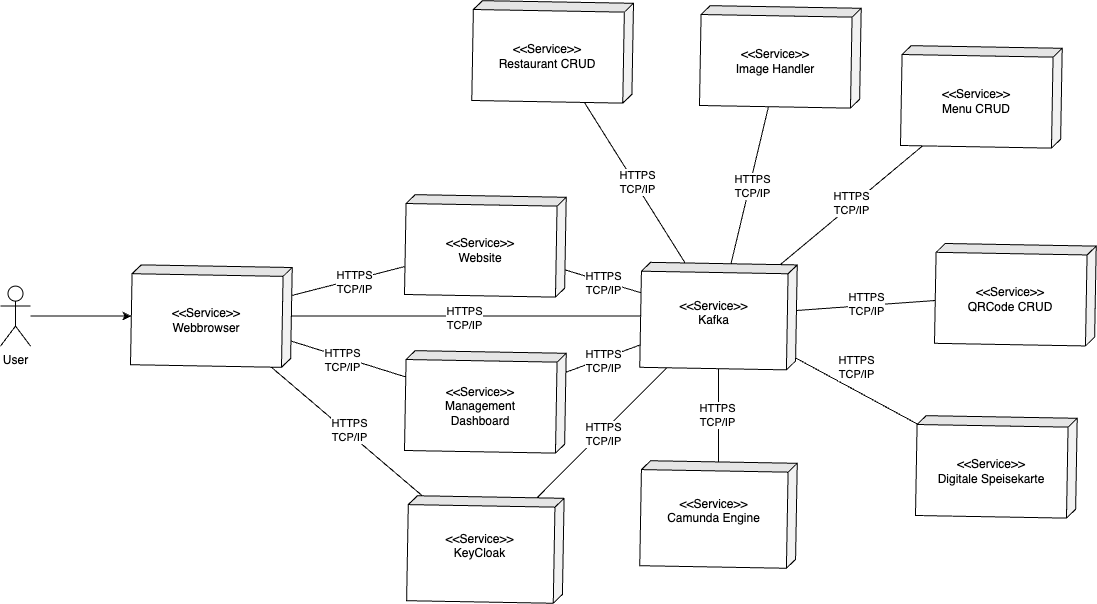

The diagram above was exported from draw.io. Its source (the exported page's mxGraphModel, read from the mxfile embedded in the PNG):
<mxGraphModel dx="1461" dy="2202" grid="0" gridSize="10" guides="1" tooltips="1" connect="1" arrows="1" fold="1" page="1" pageScale="1" pageWidth="827" pageHeight="1169" background="none" math="0" shadow="0">
  <root>
    <mxCell id="0" />
    <mxCell id="1" parent="0" />
    <mxCell id="92woMDT9JaZ3xksUlmtf-8" value="" style="group" vertex="1" connectable="0" parent="1">
      <mxGeometry x="743" y="147" width="170" height="100" as="geometry" />
    </mxCell>
    <mxCell id="92woMDT9JaZ3xksUlmtf-9" value="" style="shape=cube;whiteSpace=wrap;html=1;boundedLbl=1;backgroundOutline=1;darkOpacity=0.05;darkOpacity2=0.1;size=9;rotation=91;" vertex="1" parent="92woMDT9JaZ3xksUlmtf-8">
      <mxGeometry x="32.4403031483876" y="-27.838309840055185" width="105.1193937032248" height="155.67661968011035" as="geometry" />
    </mxCell>
    <mxCell id="92woMDT9JaZ3xksUlmtf-10" value="" style="group" vertex="1" connectable="0" parent="92woMDT9JaZ3xksUlmtf-8">
      <mxGeometry width="170" height="99.99999999999999" as="geometry" />
    </mxCell>
    <mxCell id="92woMDT9JaZ3xksUlmtf-11" value="&amp;lt;&amp;lt;Service&amp;gt;&amp;gt;&lt;div&gt;Camunda Engine&lt;br&gt;&lt;div&gt;&lt;br&gt;&lt;/div&gt;&lt;/div&gt;" style="text;html=1;align=center;verticalAlign=middle;whiteSpace=wrap;rounded=0;" vertex="1" parent="92woMDT9JaZ3xksUlmtf-10">
      <mxGeometry x="11.60563931640845" y="20.12954859887883" width="136.65521181419223" height="68.10852111004829" as="geometry" />
    </mxCell>
    <mxCell id="92woMDT9JaZ3xksUlmtf-12" value="" style="group" vertex="1" connectable="0" parent="1">
      <mxGeometry x="513.9999999999999" y="-123.00000000000006" width="161.72087186875092" height="102.77715454560452" as="geometry" />
    </mxCell>
    <mxCell id="92woMDT9JaZ3xksUlmtf-13" value="" style="shape=cube;whiteSpace=wrap;html=1;boundedLbl=1;backgroundOutline=1;darkOpacity=0.05;darkOpacity2=0.1;size=9;rotation=91;" vertex="1" parent="92woMDT9JaZ3xksUlmtf-12">
      <mxGeometry x="30.86043593437546" y="-28.61142272719775" width="100" height="160" as="geometry" />
    </mxCell>
    <mxCell id="92woMDT9JaZ3xksUlmtf-14" value="" style="group" vertex="1" connectable="0" parent="92woMDT9JaZ3xksUlmtf-12">
      <mxGeometry width="161.72087186875092" height="102.7771545456045" as="geometry" />
    </mxCell>
    <mxCell id="92woMDT9JaZ3xksUlmtf-15" value="&lt;div&gt;&amp;lt;&amp;lt;Service&amp;gt;&amp;gt;&lt;/div&gt;Website" style="text;html=1;align=center;verticalAlign=middle;whiteSpace=wrap;rounded=0;" vertex="1" parent="92woMDT9JaZ3xksUlmtf-14">
      <mxGeometry x="11.040435934375466" y="20.688577272802263" width="130" height="70" as="geometry" />
    </mxCell>
    <mxCell id="92woMDT9JaZ3xksUlmtf-16" value="" style="group" vertex="1" connectable="0" parent="1">
      <mxGeometry x="581.28" y="-317.00000000000006" width="161.72087186875092" height="102.77715454560452" as="geometry" />
    </mxCell>
    <mxCell id="92woMDT9JaZ3xksUlmtf-17" value="" style="shape=cube;whiteSpace=wrap;html=1;boundedLbl=1;backgroundOutline=1;darkOpacity=0.05;darkOpacity2=0.1;size=9;rotation=91;" vertex="1" parent="92woMDT9JaZ3xksUlmtf-16">
      <mxGeometry x="30.86043593437546" y="-28.61142272719775" width="100" height="160" as="geometry" />
    </mxCell>
    <mxCell id="92woMDT9JaZ3xksUlmtf-18" value="" style="group" vertex="1" connectable="0" parent="92woMDT9JaZ3xksUlmtf-16">
      <mxGeometry width="161.72087186875092" height="102.7771545456045" as="geometry" />
    </mxCell>
    <mxCell id="92woMDT9JaZ3xksUlmtf-19" value="&lt;div&gt;&amp;lt;&amp;lt;Service&amp;gt;&amp;gt;&lt;/div&gt;Restaurant CRUD" style="text;html=1;align=center;verticalAlign=middle;whiteSpace=wrap;rounded=0;" vertex="1" parent="92woMDT9JaZ3xksUlmtf-18">
      <mxGeometry x="11.040435934375466" y="20.688577272802263" width="130" height="70" as="geometry" />
    </mxCell>
    <mxCell id="92woMDT9JaZ3xksUlmtf-20" value="" style="group" vertex="1" connectable="0" parent="1">
      <mxGeometry x="1044" y="-74.17000000000004" width="161.72087186875092" height="102.77715454560452" as="geometry" />
    </mxCell>
    <mxCell id="92woMDT9JaZ3xksUlmtf-21" value="" style="shape=cube;whiteSpace=wrap;html=1;boundedLbl=1;backgroundOutline=1;darkOpacity=0.05;darkOpacity2=0.1;size=9;rotation=91;" vertex="1" parent="92woMDT9JaZ3xksUlmtf-20">
      <mxGeometry x="30.86043593437546" y="-28.61142272719775" width="100" height="160" as="geometry" />
    </mxCell>
    <mxCell id="92woMDT9JaZ3xksUlmtf-22" value="" style="group" vertex="1" connectable="0" parent="92woMDT9JaZ3xksUlmtf-20">
      <mxGeometry width="161.72087186875092" height="102.7771545456045" as="geometry" />
    </mxCell>
    <mxCell id="92woMDT9JaZ3xksUlmtf-23" value="&lt;div&gt;&amp;lt;&amp;lt;Service&amp;gt;&amp;gt;&lt;/div&gt;QRCode CRUD" style="text;html=1;align=center;verticalAlign=middle;whiteSpace=wrap;rounded=0;" vertex="1" parent="92woMDT9JaZ3xksUlmtf-22">
      <mxGeometry x="11.040435934375466" y="20.688577272802263" width="130" height="70" as="geometry" />
    </mxCell>
    <mxCell id="92woMDT9JaZ3xksUlmtf-24" value="" style="group" vertex="1" connectable="0" parent="1">
      <mxGeometry x="1009.9999999999999" y="-272.00000000000006" width="161.72087186875092" height="102.77715454560452" as="geometry" />
    </mxCell>
    <mxCell id="92woMDT9JaZ3xksUlmtf-25" value="" style="shape=cube;whiteSpace=wrap;html=1;boundedLbl=1;backgroundOutline=1;darkOpacity=0.05;darkOpacity2=0.1;size=9;rotation=91;" vertex="1" parent="92woMDT9JaZ3xksUlmtf-24">
      <mxGeometry x="30.86043593437546" y="-28.61142272719775" width="100" height="160" as="geometry" />
    </mxCell>
    <mxCell id="92woMDT9JaZ3xksUlmtf-26" value="" style="group" vertex="1" connectable="0" parent="92woMDT9JaZ3xksUlmtf-24">
      <mxGeometry width="161.72087186875092" height="102.7771545456045" as="geometry" />
    </mxCell>
    <mxCell id="92woMDT9JaZ3xksUlmtf-27" value="&lt;div&gt;&amp;lt;&amp;lt;Service&amp;gt;&amp;gt;&lt;/div&gt;Menu CRUD" style="text;html=1;align=center;verticalAlign=middle;whiteSpace=wrap;rounded=0;" vertex="1" parent="92woMDT9JaZ3xksUlmtf-26">
      <mxGeometry x="11.040435934375466" y="20.688577272802263" width="130" height="70" as="geometry" />
    </mxCell>
    <mxCell id="92woMDT9JaZ3xksUlmtf-28" value="" style="group" vertex="1" connectable="0" parent="1">
      <mxGeometry x="809" y="-312.00000000000006" width="161.72087186875092" height="102.77715454560452" as="geometry" />
    </mxCell>
    <mxCell id="92woMDT9JaZ3xksUlmtf-29" value="" style="shape=cube;whiteSpace=wrap;html=1;boundedLbl=1;backgroundOutline=1;darkOpacity=0.05;darkOpacity2=0.1;size=9;rotation=91;" vertex="1" parent="92woMDT9JaZ3xksUlmtf-28">
      <mxGeometry x="30.86043593437546" y="-28.61142272719775" width="100" height="160" as="geometry" />
    </mxCell>
    <mxCell id="92woMDT9JaZ3xksUlmtf-30" value="" style="group" vertex="1" connectable="0" parent="92woMDT9JaZ3xksUlmtf-28">
      <mxGeometry width="161.72087186875092" height="102.7771545456045" as="geometry" />
    </mxCell>
    <mxCell id="92woMDT9JaZ3xksUlmtf-31" value="&lt;div&gt;&amp;lt;&amp;lt;Service&amp;gt;&amp;gt;&lt;/div&gt;Image Handler" style="text;html=1;align=center;verticalAlign=middle;whiteSpace=wrap;rounded=0;" vertex="1" parent="92woMDT9JaZ3xksUlmtf-30">
      <mxGeometry x="11.040435934375466" y="20.688577272802263" width="130" height="70" as="geometry" />
    </mxCell>
    <mxCell id="92woMDT9JaZ3xksUlmtf-32" value="" style="group" vertex="1" connectable="0" parent="1">
      <mxGeometry x="514" y="32.99999999999994" width="161.72087186875092" height="102.77715454560452" as="geometry" />
    </mxCell>
    <mxCell id="92woMDT9JaZ3xksUlmtf-33" value="" style="shape=cube;whiteSpace=wrap;html=1;boundedLbl=1;backgroundOutline=1;darkOpacity=0.05;darkOpacity2=0.1;size=9;rotation=91;" vertex="1" parent="92woMDT9JaZ3xksUlmtf-32">
      <mxGeometry x="30.86043593437546" y="-28.61142272719775" width="100" height="160" as="geometry" />
    </mxCell>
    <mxCell id="92woMDT9JaZ3xksUlmtf-34" value="" style="group" vertex="1" connectable="0" parent="92woMDT9JaZ3xksUlmtf-32">
      <mxGeometry width="161.72087186875092" height="102.7771545456045" as="geometry" />
    </mxCell>
    <mxCell id="92woMDT9JaZ3xksUlmtf-35" value="&lt;div&gt;&amp;lt;&amp;lt;Service&amp;gt;&amp;gt;&lt;/div&gt;Management Dashboard" style="text;html=1;align=center;verticalAlign=middle;whiteSpace=wrap;rounded=0;" vertex="1" parent="92woMDT9JaZ3xksUlmtf-34">
      <mxGeometry x="11.040435934375466" y="20.688577272802263" width="130" height="70" as="geometry" />
    </mxCell>
    <mxCell id="92woMDT9JaZ3xksUlmtf-36" value="" style="group" vertex="1" connectable="0" parent="1">
      <mxGeometry x="1025" y="97.99999999999991" width="161.72087186875092" height="102.77715454560452" as="geometry" />
    </mxCell>
    <mxCell id="92woMDT9JaZ3xksUlmtf-37" value="" style="shape=cube;whiteSpace=wrap;html=1;boundedLbl=1;backgroundOutline=1;darkOpacity=0.05;darkOpacity2=0.1;size=9;rotation=91;" vertex="1" parent="92woMDT9JaZ3xksUlmtf-36">
      <mxGeometry x="30.86043593437546" y="-28.61142272719775" width="100" height="160" as="geometry" />
    </mxCell>
    <mxCell id="92woMDT9JaZ3xksUlmtf-38" value="" style="group" vertex="1" connectable="0" parent="92woMDT9JaZ3xksUlmtf-36">
      <mxGeometry width="161.72087186875092" height="102.7771545456045" as="geometry" />
    </mxCell>
    <mxCell id="92woMDT9JaZ3xksUlmtf-39" value="&lt;div&gt;&amp;lt;&amp;lt;Service&amp;gt;&amp;gt;&lt;/div&gt;Digitale Speisekarte" style="text;html=1;align=center;verticalAlign=middle;whiteSpace=wrap;rounded=0;" vertex="1" parent="92woMDT9JaZ3xksUlmtf-38">
      <mxGeometry x="11.040435934375466" y="20.688577272802263" width="130" height="70" as="geometry" />
    </mxCell>
    <mxCell id="92woMDT9JaZ3xksUlmtf-40" value="" style="group" vertex="1" connectable="0" parent="1">
      <mxGeometry x="509.86" y="182" width="170" height="100" as="geometry" />
    </mxCell>
    <mxCell id="92woMDT9JaZ3xksUlmtf-41" value="" style="shape=cube;whiteSpace=wrap;html=1;boundedLbl=1;backgroundOutline=1;darkOpacity=0.05;darkOpacity2=0.1;size=9;rotation=91;" vertex="1" parent="92woMDT9JaZ3xksUlmtf-40">
      <mxGeometry x="32.4403031483876" y="-27.838309840055185" width="105.1193937032248" height="155.67661968011035" as="geometry" />
    </mxCell>
    <mxCell id="92woMDT9JaZ3xksUlmtf-42" value="" style="group" vertex="1" connectable="0" parent="92woMDT9JaZ3xksUlmtf-40">
      <mxGeometry width="170" height="99.99999999999999" as="geometry" />
    </mxCell>
    <mxCell id="92woMDT9JaZ3xksUlmtf-43" value="&amp;lt;&amp;lt;Service&amp;gt;&amp;gt;&lt;div&gt;KeyCloak&lt;/div&gt;&lt;div&gt;&lt;div&gt;&lt;br&gt;&lt;/div&gt;&lt;/div&gt;" style="text;html=1;align=center;verticalAlign=middle;whiteSpace=wrap;rounded=0;" vertex="1" parent="92woMDT9JaZ3xksUlmtf-42">
      <mxGeometry x="11.60563931640845" y="20.12954859887883" width="136.65521181419223" height="68.10852111004829" as="geometry" />
    </mxCell>
    <mxCell id="92woMDT9JaZ3xksUlmtf-44" value="" style="group" vertex="1" connectable="0" parent="1">
      <mxGeometry x="743" y="-51.39" width="170" height="100" as="geometry" />
    </mxCell>
    <mxCell id="92woMDT9JaZ3xksUlmtf-45" value="" style="shape=cube;whiteSpace=wrap;html=1;boundedLbl=1;backgroundOutline=1;darkOpacity=0.05;darkOpacity2=0.1;size=9;rotation=91;" vertex="1" parent="92woMDT9JaZ3xksUlmtf-44">
      <mxGeometry x="32.4403031483876" y="-27.838309840055185" width="105.1193937032248" height="155.67661968011035" as="geometry" />
    </mxCell>
    <mxCell id="92woMDT9JaZ3xksUlmtf-46" value="" style="group" vertex="1" connectable="0" parent="92woMDT9JaZ3xksUlmtf-44">
      <mxGeometry width="170" height="99.99999999999999" as="geometry" />
    </mxCell>
    <mxCell id="92woMDT9JaZ3xksUlmtf-47" value="&amp;lt;&amp;lt;Service&amp;gt;&amp;gt;&lt;div&gt;Kafka&lt;/div&gt;&lt;div&gt;&lt;div&gt;&lt;br&gt;&lt;/div&gt;&lt;/div&gt;" style="text;html=1;align=center;verticalAlign=middle;whiteSpace=wrap;rounded=0;" vertex="1" parent="92woMDT9JaZ3xksUlmtf-46">
      <mxGeometry x="11.60563931640845" y="20.12954859887883" width="136.65521181419223" height="68.10852111004829" as="geometry" />
    </mxCell>
    <mxCell id="92woMDT9JaZ3xksUlmtf-58" style="edgeStyle=orthogonalEdgeStyle;rounded=0;orthogonalLoop=1;jettySize=auto;html=1;" edge="1" parent="1" source="92woMDT9JaZ3xksUlmtf-48" target="92woMDT9JaZ3xksUlmtf-55">
      <mxGeometry relative="1" as="geometry" />
    </mxCell>
    <mxCell id="92woMDT9JaZ3xksUlmtf-48" value="User" style="shape=umlActor;verticalLabelPosition=bottom;verticalAlign=top;html=1;outlineConnect=0;" vertex="1" parent="1">
      <mxGeometry x="110" y="-31.389999999999986" width="30" height="60" as="geometry" />
    </mxCell>
    <mxCell id="92woMDT9JaZ3xksUlmtf-54" value="" style="group" vertex="1" connectable="0" parent="1">
      <mxGeometry x="239.9999999999999" y="-52.78000000000006" width="161.72087186875092" height="102.77715454560452" as="geometry" />
    </mxCell>
    <mxCell id="92woMDT9JaZ3xksUlmtf-55" value="" style="shape=cube;whiteSpace=wrap;html=1;boundedLbl=1;backgroundOutline=1;darkOpacity=0.05;darkOpacity2=0.1;size=9;rotation=91;" vertex="1" parent="92woMDT9JaZ3xksUlmtf-54">
      <mxGeometry x="30.86043593437546" y="-28.61142272719775" width="100" height="160" as="geometry" />
    </mxCell>
    <mxCell id="92woMDT9JaZ3xksUlmtf-56" value="" style="group" vertex="1" connectable="0" parent="92woMDT9JaZ3xksUlmtf-54">
      <mxGeometry width="161.72087186875092" height="102.7771545456045" as="geometry" />
    </mxCell>
    <mxCell id="92woMDT9JaZ3xksUlmtf-57" value="&lt;div&gt;&amp;lt;&amp;lt;Service&amp;gt;&amp;gt;&lt;/div&gt;Webbrowser" style="text;html=1;align=center;verticalAlign=middle;whiteSpace=wrap;rounded=0;" vertex="1" parent="92woMDT9JaZ3xksUlmtf-56">
      <mxGeometry x="11.040435934375466" y="20.688577272802263" width="130" height="70" as="geometry" />
    </mxCell>
    <mxCell id="92woMDT9JaZ3xksUlmtf-59" style="rounded=0;orthogonalLoop=1;jettySize=auto;html=1;endArrow=none;endFill=0;" edge="1" parent="1" source="92woMDT9JaZ3xksUlmtf-55" target="92woMDT9JaZ3xksUlmtf-13">
      <mxGeometry relative="1" as="geometry" />
    </mxCell>
    <mxCell id="92woMDT9JaZ3xksUlmtf-78" value="HTTPS&lt;div&gt;TCP/IP&lt;/div&gt;" style="edgeLabel;html=1;align=center;verticalAlign=middle;resizable=0;points=[];" vertex="1" connectable="0" parent="92woMDT9JaZ3xksUlmtf-59">
      <mxGeometry x="0.0874" y="-2" relative="1" as="geometry">
        <mxPoint as="offset" />
      </mxGeometry>
    </mxCell>
    <mxCell id="92woMDT9JaZ3xksUlmtf-60" style="rounded=0;orthogonalLoop=1;jettySize=auto;html=1;endArrow=none;endFill=0;" edge="1" parent="1" source="92woMDT9JaZ3xksUlmtf-55" target="92woMDT9JaZ3xksUlmtf-33">
      <mxGeometry relative="1" as="geometry">
        <mxPoint x="411" y="9" as="sourcePoint" />
        <mxPoint x="525" y="-62" as="targetPoint" />
      </mxGeometry>
    </mxCell>
    <mxCell id="92woMDT9JaZ3xksUlmtf-61" value="HTTPS&lt;div&gt;TCP/IP&lt;/div&gt;" style="edgeLabel;html=1;align=center;verticalAlign=middle;resizable=0;points=[];" vertex="1" connectable="0" parent="92woMDT9JaZ3xksUlmtf-60">
      <mxGeometry x="-0.7513" y="3" relative="1" as="geometry">
        <mxPoint x="35" y="17" as="offset" />
      </mxGeometry>
    </mxCell>
    <mxCell id="92woMDT9JaZ3xksUlmtf-62" style="rounded=0;orthogonalLoop=1;jettySize=auto;html=1;endArrow=none;endFill=0;" edge="1" parent="1" source="92woMDT9JaZ3xksUlmtf-45" target="92woMDT9JaZ3xksUlmtf-9">
      <mxGeometry relative="1" as="geometry">
        <mxPoint x="852" y="155" as="sourcePoint" />
        <mxPoint x="966" y="84" as="targetPoint" />
      </mxGeometry>
    </mxCell>
    <mxCell id="92woMDT9JaZ3xksUlmtf-63" value="HTTPS&lt;div&gt;TCP/IP&lt;/div&gt;" style="edgeLabel;html=1;align=center;verticalAlign=middle;resizable=0;points=[];" vertex="1" connectable="0" parent="92woMDT9JaZ3xksUlmtf-62">
      <mxGeometry x="-0.007" y="-2" relative="1" as="geometry">
        <mxPoint as="offset" />
      </mxGeometry>
    </mxCell>
    <mxCell id="92woMDT9JaZ3xksUlmtf-64" style="rounded=0;orthogonalLoop=1;jettySize=auto;html=1;endArrow=none;endFill=0;" edge="1" parent="1" source="92woMDT9JaZ3xksUlmtf-41" target="92woMDT9JaZ3xksUlmtf-55">
      <mxGeometry relative="1" as="geometry">
        <mxPoint x="300" y="335.13" as="sourcePoint" />
        <mxPoint x="419" y="335" as="targetPoint" />
      </mxGeometry>
    </mxCell>
    <mxCell id="92woMDT9JaZ3xksUlmtf-65" value="HTTPS&lt;div&gt;TCP/IP&lt;/div&gt;" style="edgeLabel;html=1;align=center;verticalAlign=middle;resizable=0;points=[];" vertex="1" connectable="0" parent="92woMDT9JaZ3xksUlmtf-64">
      <mxGeometry x="-0.007" y="-2" relative="1" as="geometry">
        <mxPoint as="offset" />
      </mxGeometry>
    </mxCell>
    <mxCell id="92woMDT9JaZ3xksUlmtf-68" style="rounded=0;orthogonalLoop=1;jettySize=auto;html=1;endArrow=none;endFill=0;" edge="1" parent="1" source="92woMDT9JaZ3xksUlmtf-55" target="92woMDT9JaZ3xksUlmtf-45">
      <mxGeometry relative="1" as="geometry">
        <mxPoint x="535.36" y="5.1299999999999955" as="sourcePoint" />
        <mxPoint x="654.36" y="5" as="targetPoint" />
      </mxGeometry>
    </mxCell>
    <mxCell id="92woMDT9JaZ3xksUlmtf-69" value="HTTPS&lt;div&gt;TCP/IP&lt;/div&gt;" style="edgeLabel;html=1;align=center;verticalAlign=middle;resizable=0;points=[];" vertex="1" connectable="0" parent="92woMDT9JaZ3xksUlmtf-68">
      <mxGeometry x="-0.007" y="-2" relative="1" as="geometry">
        <mxPoint as="offset" />
      </mxGeometry>
    </mxCell>
    <mxCell id="92woMDT9JaZ3xksUlmtf-70" style="rounded=0;orthogonalLoop=1;jettySize=auto;html=1;endArrow=none;endFill=0;" edge="1" parent="1" source="92woMDT9JaZ3xksUlmtf-25" target="92woMDT9JaZ3xksUlmtf-45">
      <mxGeometry relative="1" as="geometry">
        <mxPoint x="847" y="363" as="sourcePoint" />
        <mxPoint x="731" y="130" as="targetPoint" />
      </mxGeometry>
    </mxCell>
    <mxCell id="92woMDT9JaZ3xksUlmtf-71" value="HTTPS&lt;div&gt;TCP/IP&lt;/div&gt;" style="edgeLabel;html=1;align=center;verticalAlign=middle;resizable=0;points=[];" vertex="1" connectable="0" parent="92woMDT9JaZ3xksUlmtf-70">
      <mxGeometry x="-0.007" y="-2" relative="1" as="geometry">
        <mxPoint as="offset" />
      </mxGeometry>
    </mxCell>
    <mxCell id="92woMDT9JaZ3xksUlmtf-72" style="rounded=0;orthogonalLoop=1;jettySize=auto;html=1;endArrow=none;endFill=0;" edge="1" parent="1" source="92woMDT9JaZ3xksUlmtf-21" target="92woMDT9JaZ3xksUlmtf-45">
      <mxGeometry relative="1" as="geometry">
        <mxPoint x="916" y="10" as="sourcePoint" />
        <mxPoint x="1073" y="9" as="targetPoint" />
      </mxGeometry>
    </mxCell>
    <mxCell id="92woMDT9JaZ3xksUlmtf-73" value="HTTPS&lt;div&gt;TCP/IP&lt;/div&gt;" style="edgeLabel;html=1;align=center;verticalAlign=middle;resizable=0;points=[];" vertex="1" connectable="0" parent="92woMDT9JaZ3xksUlmtf-72">
      <mxGeometry x="-0.007" y="-2" relative="1" as="geometry">
        <mxPoint as="offset" />
      </mxGeometry>
    </mxCell>
    <mxCell id="92woMDT9JaZ3xksUlmtf-74" style="rounded=0;orthogonalLoop=1;jettySize=auto;html=1;endArrow=none;endFill=0;" edge="1" parent="1" source="92woMDT9JaZ3xksUlmtf-45" target="92woMDT9JaZ3xksUlmtf-37">
      <mxGeometry relative="1" as="geometry">
        <mxPoint x="916" y="10" as="sourcePoint" />
        <mxPoint x="1073" y="9" as="targetPoint" />
      </mxGeometry>
    </mxCell>
    <mxCell id="92woMDT9JaZ3xksUlmtf-75" value="HTTPS&lt;div&gt;TCP/IP&lt;/div&gt;" style="edgeLabel;html=1;align=center;verticalAlign=middle;resizable=0;points=[];" vertex="1" connectable="0" parent="92woMDT9JaZ3xksUlmtf-74">
      <mxGeometry x="-0.007" y="-2" relative="1" as="geometry">
        <mxPoint x="1" y="-25" as="offset" />
      </mxGeometry>
    </mxCell>
    <mxCell id="92woMDT9JaZ3xksUlmtf-79" style="rounded=0;orthogonalLoop=1;jettySize=auto;html=1;endArrow=none;endFill=0;" edge="1" parent="1" source="92woMDT9JaZ3xksUlmtf-45" target="92woMDT9JaZ3xksUlmtf-29">
      <mxGeometry relative="1" as="geometry">
        <mxPoint x="899" y="89" as="sourcePoint" />
        <mxPoint x="1056" y="88" as="targetPoint" />
      </mxGeometry>
    </mxCell>
    <mxCell id="92woMDT9JaZ3xksUlmtf-80" value="HTTPS&lt;div&gt;TCP/IP&lt;/div&gt;" style="edgeLabel;html=1;align=center;verticalAlign=middle;resizable=0;points=[];" vertex="1" connectable="0" parent="92woMDT9JaZ3xksUlmtf-79">
      <mxGeometry x="-0.007" y="-2" relative="1" as="geometry">
        <mxPoint as="offset" />
      </mxGeometry>
    </mxCell>
    <mxCell id="92woMDT9JaZ3xksUlmtf-81" style="rounded=0;orthogonalLoop=1;jettySize=auto;html=1;endArrow=none;endFill=0;" edge="1" parent="1" source="92woMDT9JaZ3xksUlmtf-45" target="92woMDT9JaZ3xksUlmtf-17">
      <mxGeometry relative="1" as="geometry">
        <mxPoint x="881" y="63" as="sourcePoint" />
        <mxPoint x="1019" y="235" as="targetPoint" />
      </mxGeometry>
    </mxCell>
    <mxCell id="92woMDT9JaZ3xksUlmtf-82" value="HTTPS&lt;div&gt;TCP/IP&lt;/div&gt;" style="edgeLabel;html=1;align=center;verticalAlign=middle;resizable=0;points=[];" vertex="1" connectable="0" parent="92woMDT9JaZ3xksUlmtf-81">
      <mxGeometry x="-0.007" y="-2" relative="1" as="geometry">
        <mxPoint as="offset" />
      </mxGeometry>
    </mxCell>
    <mxCell id="92woMDT9JaZ3xksUlmtf-84" style="rounded=0;orthogonalLoop=1;jettySize=auto;html=1;endArrow=none;endFill=0;" edge="1" parent="1" source="92woMDT9JaZ3xksUlmtf-13" target="92woMDT9JaZ3xksUlmtf-45">
      <mxGeometry relative="1" as="geometry">
        <mxPoint x="411" y="9" as="sourcePoint" />
        <mxPoint x="760" y="10" as="targetPoint" />
      </mxGeometry>
    </mxCell>
    <mxCell id="92woMDT9JaZ3xksUlmtf-85" value="HTTPS&lt;div&gt;TCP/IP&lt;/div&gt;" style="edgeLabel;html=1;align=center;verticalAlign=middle;resizable=0;points=[];" vertex="1" connectable="0" parent="92woMDT9JaZ3xksUlmtf-84">
      <mxGeometry x="-0.007" y="-2" relative="1" as="geometry">
        <mxPoint as="offset" />
      </mxGeometry>
    </mxCell>
    <mxCell id="92woMDT9JaZ3xksUlmtf-86" style="rounded=0;orthogonalLoop=1;jettySize=auto;html=1;endArrow=none;endFill=0;" edge="1" parent="1" source="92woMDT9JaZ3xksUlmtf-33" target="92woMDT9JaZ3xksUlmtf-45">
      <mxGeometry relative="1" as="geometry">
        <mxPoint x="684" y="-37" as="sourcePoint" />
        <mxPoint x="761" y="-14" as="targetPoint" />
      </mxGeometry>
    </mxCell>
    <mxCell id="92woMDT9JaZ3xksUlmtf-87" value="HTTPS&lt;div&gt;TCP/IP&lt;/div&gt;" style="edgeLabel;html=1;align=center;verticalAlign=middle;resizable=0;points=[];" vertex="1" connectable="0" parent="92woMDT9JaZ3xksUlmtf-86">
      <mxGeometry x="-0.007" y="-2" relative="1" as="geometry">
        <mxPoint as="offset" />
      </mxGeometry>
    </mxCell>
    <mxCell id="92woMDT9JaZ3xksUlmtf-88" style="rounded=0;orthogonalLoop=1;jettySize=auto;html=1;endArrow=none;endFill=0;" edge="1" parent="1" source="92woMDT9JaZ3xksUlmtf-41" target="92woMDT9JaZ3xksUlmtf-45">
      <mxGeometry relative="1" as="geometry">
        <mxPoint x="685" y="65" as="sourcePoint" />
        <mxPoint x="760" y="38" as="targetPoint" />
      </mxGeometry>
    </mxCell>
    <mxCell id="92woMDT9JaZ3xksUlmtf-89" value="HTTPS&lt;div&gt;TCP/IP&lt;/div&gt;" style="edgeLabel;html=1;align=center;verticalAlign=middle;resizable=0;points=[];" vertex="1" connectable="0" parent="92woMDT9JaZ3xksUlmtf-88">
      <mxGeometry x="-0.007" y="-2" relative="1" as="geometry">
        <mxPoint as="offset" />
      </mxGeometry>
    </mxCell>
  </root>
</mxGraphModel>